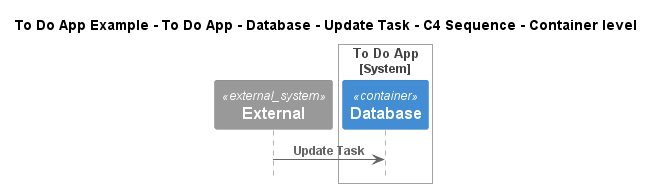

The diagram above was rendered by PlantUML. Its source (embedded in the PNG):
@startuml
!include ..\..\..\..\..\..\..\.c4s\C4_Sequence.puml

title To Do App Example - To Do App - Database - Update Task - C4 Sequence - Container level

System_Ext(C4InterFlow.SoftwareSystems.ExternalSystem, "External", "")

System_Boundary(ToDoAppExample.SoftwareSystems.ToDoApp, "To Do App")
    Container(ToDoAppExample.SoftwareSystems.ToDoApp.Containers.Database, "Database", "", "")
Boundary_End()

Rel(C4InterFlow.SoftwareSystems.ExternalSystem, ToDoAppExample.SoftwareSystems.ToDoApp.Containers.Database, "Update Task")


@enduml